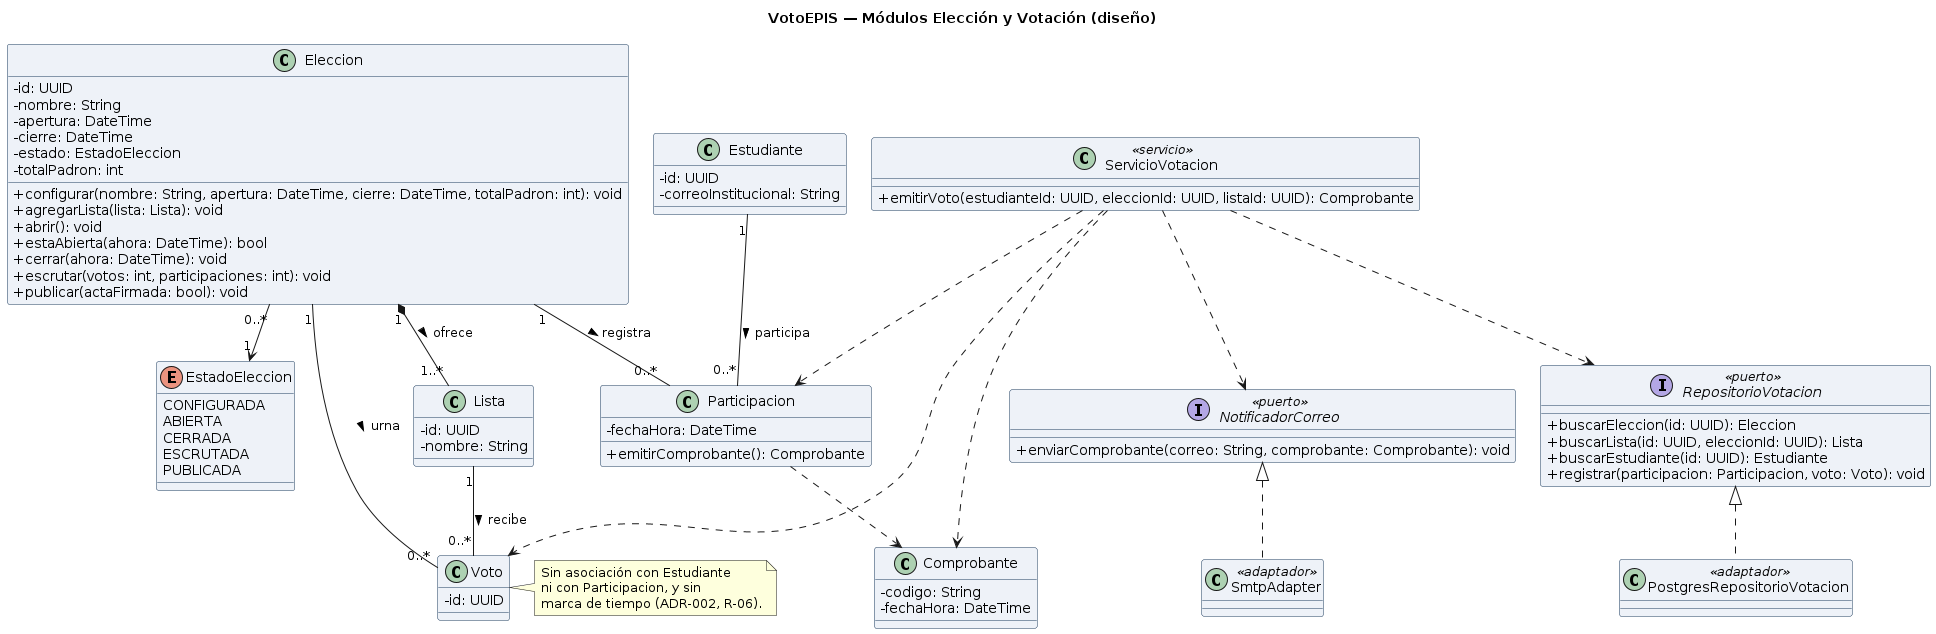

The diagram above was rendered by PlantUML. Its source (embedded in the PNG):
@startuml
skinparam classAttributeIconSize 0
skinparam shadowing false
skinparam defaultFontName Arial
skinparam classBackgroundColor #EEF2F8
skinparam classBorderColor #1A3A5C
title VotoEPIS — Módulos Elección y Votación (diseño)
skinparam nodesep 25
skinparam ranksep 40

class Estudiante {
  - id: UUID
  - correoInstitucional: String
}
class Eleccion {
  - id: UUID
  - nombre: String
  - apertura: DateTime
  - cierre: DateTime
  - estado: EstadoEleccion
  - totalPadron: int
  + configurar(nombre: String, apertura: DateTime, cierre: DateTime, totalPadron: int): void
  + agregarLista(lista: Lista): void
  + abrir(): void
  + estaAbierta(ahora: DateTime): bool
  + cerrar(ahora: DateTime): void
  + escrutar(votos: int, participaciones: int): void
  + publicar(actaFirmada: bool): void
}
class Lista {
  - id: UUID
  - nombre: String
}
enum EstadoEleccion {
  CONFIGURADA
  ABIERTA
  CERRADA
  ESCRUTADA
  PUBLICADA
}
class Participacion {
  - fechaHora: DateTime
  + emitirComprobante(): Comprobante
}
class Voto {
  - id: UUID
}
class Comprobante {
  - codigo: String
  - fechaHora: DateTime
}
interface NotificadorCorreo <<puerto>> {
  + enviarComprobante(correo: String, comprobante: Comprobante): void
}
interface RepositorioVotacion <<puerto>> {
  + buscarEleccion(id: UUID): Eleccion
  + buscarLista(id: UUID, eleccionId: UUID): Lista
  + buscarEstudiante(id: UUID): Estudiante
  + registrar(participacion: Participacion, voto: Voto): void
}
class SmtpAdapter <<adaptador>>
class PostgresRepositorioVotacion <<adaptador>>
class ServicioVotacion <<servicio>> {
  + emitirVoto(estudianteId: UUID, eleccionId: UUID, listaId: UUID): Comprobante
}

Eleccion "1" *-- "1..*" Lista : ofrece >
Estudiante "1" -- "0..*" Participacion : participa >
Eleccion "1" -- "0..*" Participacion : registra >
Eleccion "1" -- "0..*" Voto : urna >
Lista "1" -- "0..*" Voto : recibe >
Eleccion "0..*" --> "1" EstadoEleccion
NotificadorCorreo <|.. SmtpAdapter
RepositorioVotacion <|.. PostgresRepositorioVotacion
Participacion ..> Comprobante
ServicioVotacion ..> Participacion
ServicioVotacion ..> Voto
ServicioVotacion ..> Comprobante
ServicioVotacion ..> RepositorioVotacion
ServicioVotacion ..> NotificadorCorreo

note right of Voto
  Sin asociación con Estudiante
  ni con Participacion, y sin
  marca de tiempo (ADR-002, R-06).
end note
@enduml